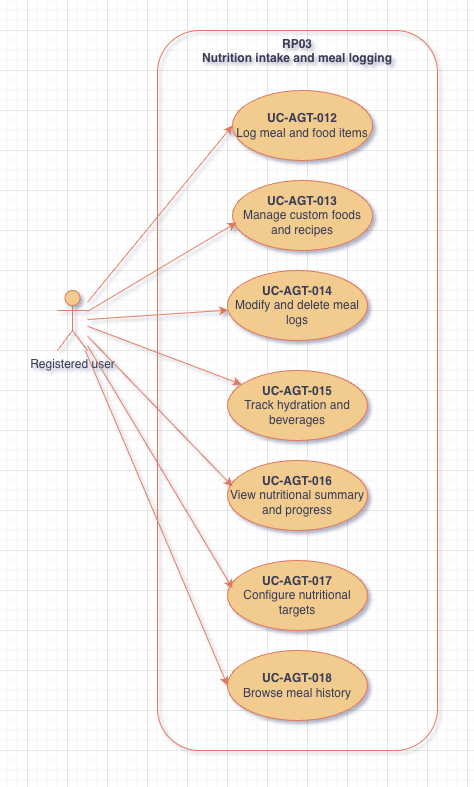

The diagram above was exported from draw.io. Its source (the exported page's mxGraphModel, read from the mxfile embedded in the PNG):
<mxGraphModel dx="1216" dy="809" grid="1" gridSize="10" guides="1" tooltips="1" connect="1" arrows="1" fold="1" page="1" pageScale="1" pageWidth="850" pageHeight="1100" math="0" shadow="0">
  <root>
    <mxCell id="QOOrg_1ZvOx1wPwZNMzA-0" />
    <mxCell id="QOOrg_1ZvOx1wPwZNMzA-1" parent="QOOrg_1ZvOx1wPwZNMzA-0" />
    <mxCell id="QOOrg_1ZvOx1wPwZNMzA-2" parent="QOOrg_1ZvOx1wPwZNMzA-1" style="rounded=1;whiteSpace=wrap;html=1;fillColor=none;verticalAlign=top;fontStyle=1;labelBackgroundColor=none;strokeColor=#E07A5F;fontColor=#393C56;" value="RP03&lt;br&gt;Nutrition intake and meal logging" vertex="1">
      <mxGeometry height="720" width="280" x="210" y="80" as="geometry" />
    </mxCell>
    <mxCell id="QOOrg_1ZvOx1wPwZNMzA-3" parent="QOOrg_1ZvOx1wPwZNMzA-1" style="ellipse;whiteSpace=wrap;html=1;labelBackgroundColor=none;fillColor=#F2CC8F;strokeColor=#E07A5F;fontColor=#393C56;" value="&lt;b&gt;UC-AGT-012&lt;/b&gt;&lt;div&gt;Log meal and food items&lt;/div&gt;" vertex="1">
      <mxGeometry height="70" width="140" x="285" y="140" as="geometry" />
    </mxCell>
    <mxCell id="QOOrg_1ZvOx1wPwZNMzA-4" parent="QOOrg_1ZvOx1wPwZNMzA-1" style="ellipse;whiteSpace=wrap;html=1;labelBackgroundColor=none;fillColor=#F2CC8F;strokeColor=#E07A5F;fontColor=#393C56;" value="&lt;b&gt;UC-AGT-013&lt;/b&gt;&lt;div&gt;Manage custom foods and recipes&lt;/div&gt;" vertex="1">
      <mxGeometry height="70" width="140" x="285" y="230" as="geometry" />
    </mxCell>
    <mxCell id="QOOrg_1ZvOx1wPwZNMzA-5" parent="QOOrg_1ZvOx1wPwZNMzA-1" style="ellipse;whiteSpace=wrap;html=1;labelBackgroundColor=none;fillColor=#F2CC8F;strokeColor=#E07A5F;fontColor=#393C56;" value="&lt;b&gt;UC-AGT-014&lt;/b&gt;&lt;div&gt;Modify and delete meal logs&lt;/div&gt;" vertex="1">
      <mxGeometry height="70" width="140" x="280" y="320" as="geometry" />
    </mxCell>
    <mxCell id="QOOrg_1ZvOx1wPwZNMzA-6" parent="QOOrg_1ZvOx1wPwZNMzA-1" style="ellipse;whiteSpace=wrap;html=1;labelBackgroundColor=none;fillColor=#F2CC8F;strokeColor=#E07A5F;fontColor=#393C56;" value="&lt;b&gt;UC-AGT-015&lt;/b&gt;&lt;div&gt;Track hydration and beverages&lt;/div&gt;" vertex="1">
      <mxGeometry height="70" width="140" x="280" y="420" as="geometry" />
    </mxCell>
    <mxCell id="QOOrg_1ZvOx1wPwZNMzA-7" parent="QOOrg_1ZvOx1wPwZNMzA-1" style="ellipse;whiteSpace=wrap;html=1;labelBackgroundColor=none;fillColor=#F2CC8F;strokeColor=#E07A5F;fontColor=#393C56;" value="&lt;b&gt;UC-AGT-016&lt;/b&gt;&lt;div&gt;View nutritional summary and progress&lt;/div&gt;" vertex="1">
      <mxGeometry height="70" width="140" x="280" y="510" as="geometry" />
    </mxCell>
    <mxCell id="QOOrg_1ZvOx1wPwZNMzA-8" edge="1" parent="QOOrg_1ZvOx1wPwZNMzA-1" source="QOOrg_1ZvOx1wPwZNMzA-11" style="rounded=0;orthogonalLoop=1;jettySize=auto;html=1;labelBackgroundColor=none;strokeColor=#E07A5F;fontColor=default;" target="QOOrg_1ZvOx1wPwZNMzA-5">
      <mxGeometry relative="1" as="geometry" />
    </mxCell>
    <mxCell id="QOOrg_1ZvOx1wPwZNMzA-9" edge="1" parent="QOOrg_1ZvOx1wPwZNMzA-1" source="QOOrg_1ZvOx1wPwZNMzA-11" style="rounded=0;orthogonalLoop=1;jettySize=auto;html=1;labelBackgroundColor=none;strokeColor=#E07A5F;fontColor=default;" target="QOOrg_1ZvOx1wPwZNMzA-6">
      <mxGeometry relative="1" as="geometry" />
    </mxCell>
    <mxCell id="QOOrg_1ZvOx1wPwZNMzA-10" edge="1" parent="QOOrg_1ZvOx1wPwZNMzA-1" source="QOOrg_1ZvOx1wPwZNMzA-11" style="rounded=0;orthogonalLoop=1;jettySize=auto;html=1;entryX=0;entryY=0.5;entryDx=0;entryDy=0;strokeColor=#E07A5F;fontColor=#393C56;fillColor=#F2CC8F;" target="QOOrg_1ZvOx1wPwZNMzA-3">
      <mxGeometry relative="1" as="geometry" />
    </mxCell>
    <mxCell id="zVhSzd-jBM3ChpwNcyDc-0" edge="1" parent="QOOrg_1ZvOx1wPwZNMzA-1" source="QOOrg_1ZvOx1wPwZNMzA-11" style="rounded=0;orthogonalLoop=1;jettySize=auto;html=1;entryX=0;entryY=0.5;entryDx=0;entryDy=0;strokeColor=#E07A5F;fontColor=#393C56;fillColor=#F2CC8F;" target="KjJYS0vMvPF6WssQCnJp-0">
      <mxGeometry relative="1" as="geometry" />
    </mxCell>
    <mxCell id="QOOrg_1ZvOx1wPwZNMzA-11" parent="QOOrg_1ZvOx1wPwZNMzA-1" style="shape=umlActor;verticalLabelPosition=bottom;verticalAlign=top;html=1;labelBackgroundColor=none;fillColor=#F2CC8F;strokeColor=#E07A5F;fontColor=#393C56;" value="Registered user" vertex="1">
      <mxGeometry height="60" width="30" x="110" y="340" as="geometry" />
    </mxCell>
    <mxCell id="QOOrg_1ZvOx1wPwZNMzA-12" edge="1" parent="QOOrg_1ZvOx1wPwZNMzA-1" source="QOOrg_1ZvOx1wPwZNMzA-11" style="rounded=0;orthogonalLoop=1;jettySize=auto;html=1;entryX=0.029;entryY=0.6;entryDx=0;entryDy=0;entryPerimeter=0;labelBackgroundColor=none;strokeColor=#E07A5F;fontColor=default;" target="QOOrg_1ZvOx1wPwZNMzA-4">
      <mxGeometry relative="1" as="geometry" />
    </mxCell>
    <mxCell id="QOOrg_1ZvOx1wPwZNMzA-13" edge="1" parent="QOOrg_1ZvOx1wPwZNMzA-1" source="QOOrg_1ZvOx1wPwZNMzA-11" style="rounded=0;orthogonalLoop=1;jettySize=auto;html=1;entryX=0.036;entryY=0.371;entryDx=0;entryDy=0;entryPerimeter=0;labelBackgroundColor=none;strokeColor=#E07A5F;fontColor=default;" target="QOOrg_1ZvOx1wPwZNMzA-7">
      <mxGeometry relative="1" as="geometry" />
    </mxCell>
    <mxCell id="QOOrg_1ZvOx1wPwZNMzA-14" parent="QOOrg_1ZvOx1wPwZNMzA-1" style="ellipse;whiteSpace=wrap;html=1;labelBackgroundColor=none;fillColor=#F2CC8F;strokeColor=#E07A5F;fontColor=#393C56;" value="&lt;b&gt;UC-AGT-017&lt;/b&gt;&lt;div&gt;Configure nutritional targets&lt;/div&gt;" vertex="1">
      <mxGeometry height="70" width="140" x="280" y="610" as="geometry" />
    </mxCell>
    <mxCell id="QOOrg_1ZvOx1wPwZNMzA-15" edge="1" parent="QOOrg_1ZvOx1wPwZNMzA-1" source="QOOrg_1ZvOx1wPwZNMzA-11" style="rounded=0;orthogonalLoop=1;jettySize=auto;html=1;entryX=0.036;entryY=0.4;entryDx=0;entryDy=0;entryPerimeter=0;strokeColor=#E07A5F;fontColor=#393C56;fillColor=#F2CC8F;" target="QOOrg_1ZvOx1wPwZNMzA-14">
      <mxGeometry relative="1" as="geometry" />
    </mxCell>
    <mxCell id="KjJYS0vMvPF6WssQCnJp-0" parent="QOOrg_1ZvOx1wPwZNMzA-1" style="ellipse;whiteSpace=wrap;html=1;labelBackgroundColor=none;fillColor=#F2CC8F;strokeColor=#E07A5F;fontColor=#393C56;" value="&lt;b&gt;UC-AGT-018&lt;/b&gt;&lt;div&gt;Browse meal history&lt;/div&gt;" vertex="1">
      <mxGeometry height="70" width="140" x="280" y="700" as="geometry" />
    </mxCell>
  </root>
</mxGraphModel>